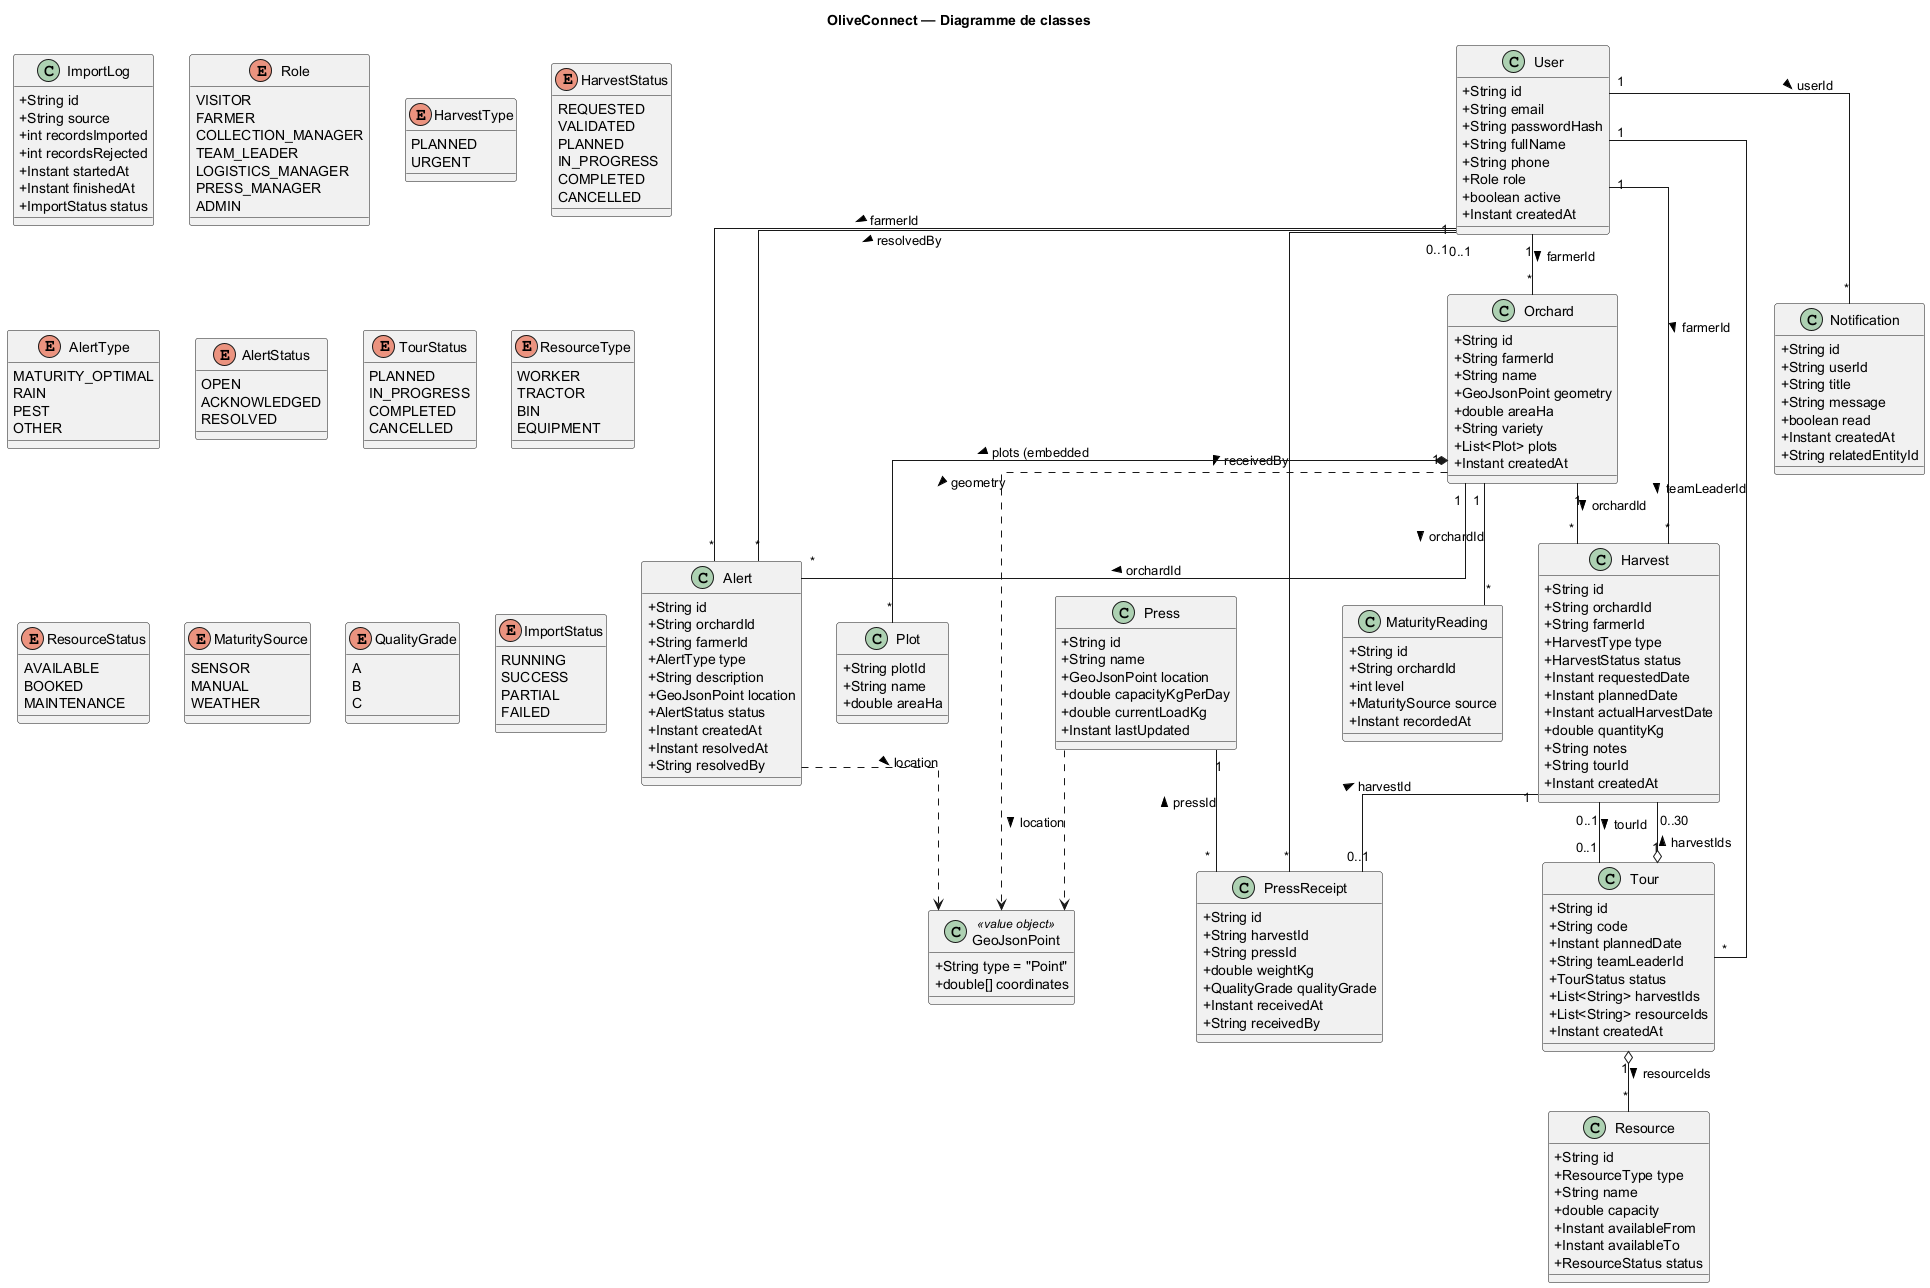

The diagram above was rendered by PlantUML. Its source (embedded in the PNG):
@startuml OliveConnect
title OliveConnect — Diagramme de classes

skinparam classAttributeIconSize 0
skinparam linetype ortho
skinparam packageStyle rect

class User {
  +String id
  +String email
  +String passwordHash
  +String fullName
  +String phone
  +Role role
  +boolean active
  +Instant createdAt
}

class Orchard {
  +String id
  +String farmerId
  +String name
  +GeoJsonPoint geometry
  +double areaHa
  +String variety
  +List<Plot> plots
  +Instant createdAt
}

class Plot {
  +String plotId
  +String name
  +double areaHa
}

class GeoJsonPoint <<value object>> {
  +String type = "Point"
  +double[] coordinates
}

class MaturityReading {
  +String id
  +String orchardId
  +int level
  +MaturitySource source
  +Instant recordedAt
}

class Harvest {
  +String id
  +String orchardId
  +String farmerId
  +HarvestType type
  +HarvestStatus status
  +Instant requestedDate
  +Instant plannedDate
  +Instant actualHarvestDate
  +double quantityKg
  +String notes
  +String tourId
  +Instant createdAt
}

class Alert {
  +String id
  +String orchardId
  +String farmerId
  +AlertType type
  +String description
  +GeoJsonPoint location
  +AlertStatus status
  +Instant createdAt
  +Instant resolvedAt
  +String resolvedBy
}

class Tour {
  +String id
  +String code
  +Instant plannedDate
  +String teamLeaderId
  +TourStatus status
  +List<String> harvestIds
  +List<String> resourceIds
  +Instant createdAt
}

class Resource {
  +String id
  +ResourceType type
  +String name
  +double capacity
  +Instant availableFrom
  +Instant availableTo
  +ResourceStatus status
}

class Press {
  +String id
  +String name
  +GeoJsonPoint location
  +double capacityKgPerDay
  +double currentLoadKg
  +Instant lastUpdated
}

class PressReceipt {
  +String id
  +String harvestId
  +String pressId
  +double weightKg
  +QualityGrade qualityGrade
  +Instant receivedAt
  +String receivedBy
}

class Notification {
  +String id
  +String userId
  +String title
  +String message
  +boolean read
  +Instant createdAt
  +String relatedEntityId
}

class ImportLog {
  +String id
  +String source
  +int recordsImported
  +int recordsRejected
  +Instant startedAt
  +Instant finishedAt
  +ImportStatus status
}

enum Role {
  VISITOR
  FARMER
  COLLECTION_MANAGER
  TEAM_LEADER
  LOGISTICS_MANAGER
  PRESS_MANAGER
  ADMIN
}

enum HarvestType {
  PLANNED
  URGENT
}

enum HarvestStatus {
  REQUESTED
  VALIDATED
  PLANNED
  IN_PROGRESS
  COMPLETED
  CANCELLED
}

enum AlertType {
  MATURITY_OPTIMAL
  RAIN
  PEST
  OTHER
}

enum AlertStatus {
  OPEN
  ACKNOWLEDGED
  RESOLVED
}

enum TourStatus {
  PLANNED
  IN_PROGRESS
  COMPLETED
  CANCELLED
}

enum ResourceType {
  WORKER
  TRACTOR
  BIN
  EQUIPMENT
}

enum ResourceStatus {
  AVAILABLE
  BOOKED
  MAINTENANCE
}

enum MaturitySource {
  SENSOR
  MANUAL
  WEATHER
}

enum QualityGrade {
  A
  B
  C
}

enum ImportStatus {
  RUNNING
  SUCCESS
  PARTIAL
  FAILED
}

User "1" -- "*" Orchard : farmerId >
User "1" -- "*" Harvest : farmerId >
User "1" -- "*" Alert : farmerId >
User "0..1" -- "*" Alert : resolvedBy >
User "1" -- "*" Tour : teamLeaderId >
User "1" -- "*" Notification : userId >
User "0..1" -- "*" PressReceipt : receivedBy >

Orchard "1" *-- "*" Plot : plots (embedded >
Orchard "1" -- "*" MaturityReading : orchardId >
Orchard "1" -- "*" Harvest : orchardId >
Orchard "1" -- "*" Alert : orchardId >

Harvest "0..1" -- "0..1" Tour : tourId >
Harvest "1" -- "0..1" PressReceipt : harvestId <
Tour "1" o-- "0..30" Harvest : harvestIds >
Tour "1" o-- "*" Resource : resourceIds >
Press "1" -- "*" PressReceipt : pressId <

Orchard ..> GeoJsonPoint : geometry >
Alert ..> GeoJsonPoint : location >
Press ..> GeoJsonPoint : location >

@enduml